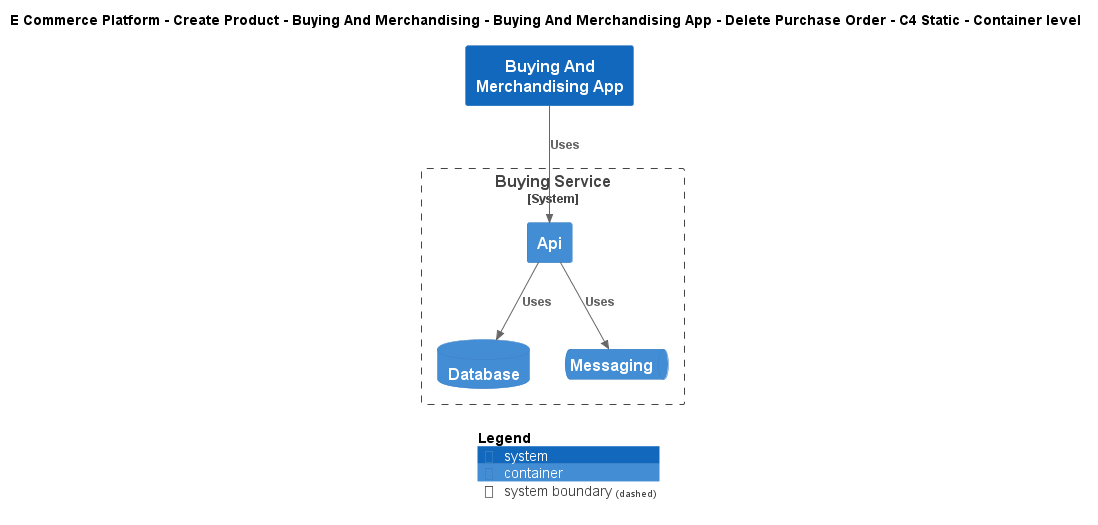

The diagram above was rendered by PlantUML. Its source (embedded in the PNG):
@startuml
!include ..\..\..\..\..\..\..\.c4s\C4_Container.puml

AddElementTag("c4interflow:lifecycle:new", $bgColor=green, $fontColor=#ffffff, $borderColor=green, $shadowing="False")
AddElementTag("c4interflow:lifecycle:changed", $bgColor=orange, $fontColor=#ffffff, $borderColor=orange, $shadowing="False")
AddElementTag("c4interflow:lifecycle:removed", $bgColor=red, $fontColor=#ffffff, $borderColor=red, $shadowing="False")

AddRelTag("c4interflow:lifecycle:new", $textColor=green, $lineColor=green)
AddRelTag("c4interflow:lifecycle:changed", $textColor=orange, $lineColor=orange)
AddRelTag("c4interflow:lifecycle:removed", $textColor=red, $lineColor=red)

SHOW_PERSON_PORTRAIT()
LAYOUT_TOP_DOWN()

skinparam linetype polyline

title E Commerce Platform - Create Product - Buying And Merchandising - Buying And Merchandising App - Delete Purchase Order - C4 Static - Container level

System(ECommercePlatform.CreateProduct.BuyingAndMerchandising.SoftwareSystems.BuyingAndMerchandisingApp, "Buying And Merchandising App", "")

System_Boundary(ECommercePlatform.CreateProduct.BuyingAndMerchandising.SoftwareSystems.BuyingService, "Buying Service") {
    Container(ECommercePlatform.CreateProduct.BuyingAndMerchandising.SoftwareSystems.BuyingService.Containers.Api, "Api", "", "")
    ContainerDb(ECommercePlatform.CreateProduct.BuyingAndMerchandising.SoftwareSystems.BuyingService.Containers.Database, "Database", "", "")
    ContainerQueue(ECommercePlatform.CreateProduct.BuyingAndMerchandising.SoftwareSystems.BuyingService.Containers.Messaging, "Messaging", "", "")
}

Rel(ECommercePlatform.CreateProduct.BuyingAndMerchandising.SoftwareSystems.BuyingAndMerchandisingApp, ECommercePlatform.CreateProduct.BuyingAndMerchandising.SoftwareSystems.BuyingService.Containers.Api, "Uses")
Rel(ECommercePlatform.CreateProduct.BuyingAndMerchandising.SoftwareSystems.BuyingService.Containers.Api, ECommercePlatform.CreateProduct.BuyingAndMerchandising.SoftwareSystems.BuyingService.Containers.Database, "Uses")
Rel(ECommercePlatform.CreateProduct.BuyingAndMerchandising.SoftwareSystems.BuyingService.Containers.Api, ECommercePlatform.CreateProduct.BuyingAndMerchandising.SoftwareSystems.BuyingService.Containers.Messaging, "Uses")


SHOW_LEGEND()
@enduml